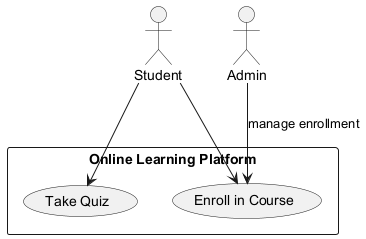

The diagram above was rendered by PlantUML. Its source (embedded in the PNG):
@startuml
actor Student
actor Admin

rectangle "Online Learning Platform" {
    usecase "Enroll in Course" as UC1
    usecase "Take Quiz" as UC2
}

Student --> UC1
Student --> UC2
Admin --> UC1 : manage enrollment
@enduml